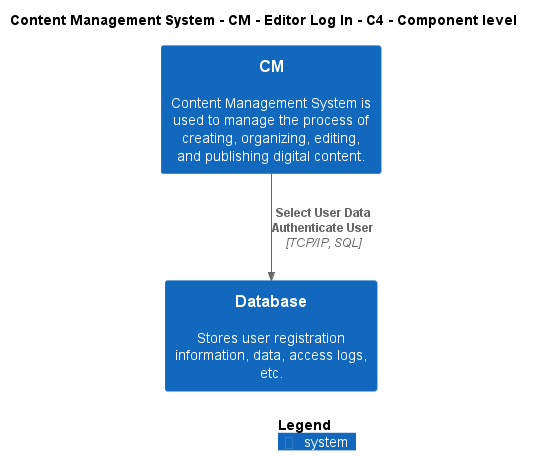

The diagram above was rendered by PlantUML. Its source (embedded in the PNG):
@startuml
!include ..\..\..\..\..\.c4s\C4_Component.puml

AddElementTag("c4interflow:lifecycle:new", $bgColor=green, $fontColor=#ffffff, $borderColor=green, $shadowing="False")
AddElementTag("c4interflow:lifecycle:changed", $bgColor=orange, $fontColor=#ffffff, $borderColor=orange, $shadowing="False")
AddElementTag("c4interflow:lifecycle:removed", $bgColor=red, $fontColor=#ffffff, $borderColor=red, $shadowing="False")

AddRelTag("c4interflow:lifecycle:new", $textColor=green, $lineColor=green)
AddRelTag("c4interflow:lifecycle:changed", $textColor=orange, $lineColor=orange)
AddRelTag("c4interflow:lifecycle:removed", $textColor=red, $lineColor=red)

SHOW_PERSON_PORTRAIT()
LAYOUT_TOP_DOWN()

skinparam linetype polyline

title Content Management System - CM - Editor Log In - C4 - Component level

System(ContentManagementSystem.SoftwareSystems.CM, "CM", "Content Management System is used to manage the process of creating, organizing, editing, and publishing digital content.")
System(ContentManagementSystem.SoftwareSystems.Database, "Database", "Stores user registration information, data, access logs, etc.")

Rel(ContentManagementSystem.SoftwareSystems.CM, ContentManagementSystem.SoftwareSystems.Database, "Select User Data\nAuthenticate User", "TCP/IP, SQL", $tags="protocol:tcp/ip, sql")


SHOW_LEGEND()
@enduml